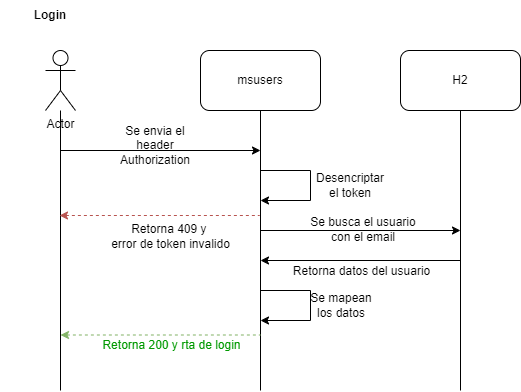

The diagram above was exported from draw.io. Its source (the exported page's mxGraphModel, read from the mxfile embedded in the PNG):
<mxGraphModel dx="1434" dy="814" grid="1" gridSize="10" guides="1" tooltips="1" connect="1" arrows="1" fold="1" page="1" pageScale="1" pageWidth="850" pageHeight="1100" math="0" shadow="0">
  <root>
    <mxCell id="0" />
    <mxCell id="1" parent="0" />
    <mxCell id="2" value="Actor" style="shape=umlActor;verticalLabelPosition=bottom;verticalAlign=top;html=1;outlineConnect=0;" vertex="1" parent="1">
      <mxGeometry x="765" y="170" width="30" height="60" as="geometry" />
    </mxCell>
    <mxCell id="3" value="msusers" style="rounded=1;whiteSpace=wrap;html=1;" vertex="1" parent="1">
      <mxGeometry x="920" y="170" width="120" height="60" as="geometry" />
    </mxCell>
    <mxCell id="4" value="H2" style="rounded=1;whiteSpace=wrap;html=1;" vertex="1" parent="1">
      <mxGeometry x="1120" y="170" width="120" height="60" as="geometry" />
    </mxCell>
    <mxCell id="5" value="" style="endArrow=none;html=1;rounded=0;" edge="1" target="2" parent="1">
      <mxGeometry width="50" height="50" relative="1" as="geometry">
        <mxPoint x="780" y="510" as="sourcePoint" />
        <mxPoint x="780" y="260" as="targetPoint" />
      </mxGeometry>
    </mxCell>
    <mxCell id="6" value="" style="endArrow=none;html=1;rounded=0;" edge="1" parent="1">
      <mxGeometry width="50" height="50" relative="1" as="geometry">
        <mxPoint x="980" y="510" as="sourcePoint" />
        <mxPoint x="980" y="230" as="targetPoint" />
      </mxGeometry>
    </mxCell>
    <mxCell id="7" value="" style="endArrow=none;html=1;rounded=0;" edge="1" parent="1">
      <mxGeometry width="50" height="50" relative="1" as="geometry">
        <mxPoint x="1180" y="510" as="sourcePoint" />
        <mxPoint x="1180" y="230" as="targetPoint" />
      </mxGeometry>
    </mxCell>
    <mxCell id="8" value="Login" style="text;html=1;align=center;verticalAlign=middle;whiteSpace=wrap;rounded=0;fontStyle=1" vertex="1" parent="1">
      <mxGeometry x="720" y="120" width="100" height="30" as="geometry" />
    </mxCell>
    <mxCell id="9" value="" style="endArrow=classic;html=1;rounded=0;" edge="1" parent="1">
      <mxGeometry width="50" height="50" relative="1" as="geometry">
        <mxPoint x="780" y="270" as="sourcePoint" />
        <mxPoint x="980" y="270" as="targetPoint" />
      </mxGeometry>
    </mxCell>
    <mxCell id="10" value="" style="endArrow=classic;html=1;rounded=0;" edge="1" parent="1">
      <mxGeometry width="50" height="50" relative="1" as="geometry">
        <mxPoint x="980" y="290" as="sourcePoint" />
        <mxPoint x="980" y="320" as="targetPoint" />
        <Array as="points">
          <mxPoint x="1030" y="290" />
          <mxPoint x="1030" y="320" />
        </Array>
      </mxGeometry>
    </mxCell>
    <mxCell id="11" value="" style="endArrow=classic;html=1;rounded=0;" edge="1" parent="1">
      <mxGeometry width="50" height="50" relative="1" as="geometry">
        <mxPoint x="980" y="350" as="sourcePoint" />
        <mxPoint x="1180" y="350" as="targetPoint" />
      </mxGeometry>
    </mxCell>
    <mxCell id="12" value="" style="endArrow=none;html=1;rounded=0;startArrow=classic;startFill=1;endFill=0;" edge="1" parent="1">
      <mxGeometry width="50" height="50" relative="1" as="geometry">
        <mxPoint x="980" y="380" as="sourcePoint" />
        <mxPoint x="1180" y="380" as="targetPoint" />
      </mxGeometry>
    </mxCell>
    <mxCell id="13" value="Retorna datos del usuario" style="edgeLabel;html=1;align=center;verticalAlign=middle;resizable=0;points=[];fontSize=12;" vertex="1" connectable="0" parent="12">
      <mxGeometry x="-0.2333" y="-5" relative="1" as="geometry">
        <mxPoint x="23" y="5" as="offset" />
      </mxGeometry>
    </mxCell>
    <mxCell id="14" value="" style="endArrow=classic;html=1;rounded=0;" edge="1" parent="1">
      <mxGeometry width="50" height="50" relative="1" as="geometry">
        <mxPoint x="980" y="410" as="sourcePoint" />
        <mxPoint x="980" y="440" as="targetPoint" />
        <Array as="points">
          <mxPoint x="1030" y="410" />
          <mxPoint x="1030" y="440" />
        </Array>
      </mxGeometry>
    </mxCell>
    <mxCell id="15" value="" style="endArrow=none;html=1;rounded=0;startArrow=classic;startFill=1;endFill=0;fillColor=#d5e8d4;strokeColor=#82b366;dashed=1;" edge="1" parent="1">
      <mxGeometry width="50" height="50" relative="1" as="geometry">
        <mxPoint x="780" y="454.5" as="sourcePoint" />
        <mxPoint x="980" y="454.5" as="targetPoint" />
      </mxGeometry>
    </mxCell>
    <mxCell id="16" value="Retorna 200 y rta de login" style="edgeLabel;html=1;align=center;verticalAlign=middle;resizable=0;points=[];fontSize=12;fontColor=#009900;" vertex="1" connectable="0" parent="15">
      <mxGeometry x="0.3667" y="1" relative="1" as="geometry">
        <mxPoint x="-27" y="11" as="offset" />
      </mxGeometry>
    </mxCell>
    <mxCell id="17" value="&lt;div&gt;Se envia el header Authorization&lt;/div&gt;" style="text;html=1;align=center;verticalAlign=middle;whiteSpace=wrap;rounded=0;" vertex="1" parent="1">
      <mxGeometry x="840" y="250" width="70" height="30" as="geometry" />
    </mxCell>
    <mxCell id="18" value="Desencriptar el token" style="text;html=1;align=center;verticalAlign=middle;whiteSpace=wrap;rounded=0;" vertex="1" parent="1">
      <mxGeometry x="1040" y="290" width="60" height="30" as="geometry" />
    </mxCell>
    <mxCell id="19" value="Se busca el usuario con el email" style="text;html=1;align=center;verticalAlign=middle;whiteSpace=wrap;rounded=0;" vertex="1" parent="1">
      <mxGeometry x="1018" y="334" width="130" height="30" as="geometry" />
    </mxCell>
    <mxCell id="20" value="Se mapean los datos" style="text;html=1;align=center;verticalAlign=middle;whiteSpace=wrap;rounded=0;" vertex="1" parent="1">
      <mxGeometry x="1021" y="410" width="80" height="30" as="geometry" />
    </mxCell>
    <mxCell id="21" value="" style="endArrow=none;html=1;rounded=0;startArrow=classic;startFill=1;endFill=0;fillColor=#f8cecc;strokeColor=#b85450;dashed=1;" edge="1" parent="1">
      <mxGeometry width="50" height="50" relative="1" as="geometry">
        <mxPoint x="779" y="335" as="sourcePoint" />
        <mxPoint x="979" y="335" as="targetPoint" />
      </mxGeometry>
    </mxCell>
    <mxCell id="22" value="Retorna 409 y&amp;nbsp;&lt;div&gt;error de token invalido&lt;/div&gt;" style="edgeLabel;html=1;align=center;verticalAlign=middle;resizable=0;points=[];fontSize=12;" vertex="1" connectable="0" parent="21">
      <mxGeometry x="0.3667" y="1" relative="1" as="geometry">
        <mxPoint x="-27" y="21" as="offset" />
      </mxGeometry>
    </mxCell>
  </root>
</mxGraphModel>